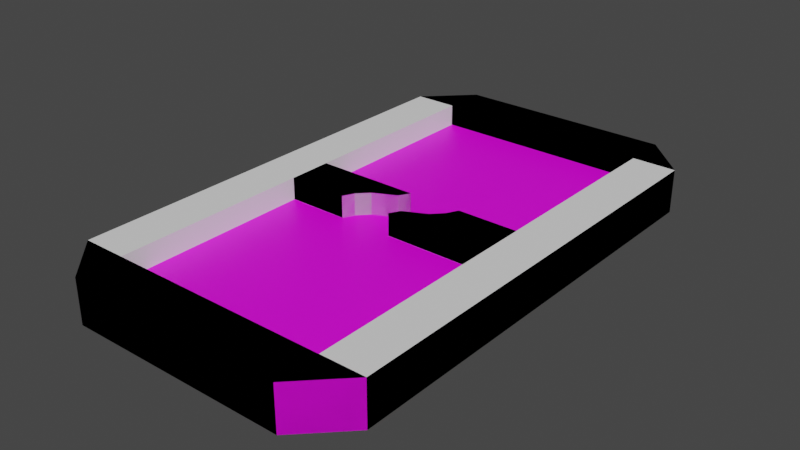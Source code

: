 # Source: table-beyondclassic-01.blend  (saved by Blender 3.2.14; exported with 4.5.12 LTS)
import bpy
from mathutils import Matrix  # noqa: F401  (used for matrix-valued properties, if any)

bpy.ops.wm.read_factory_settings(use_empty=True)
scene = bpy.context.scene
scene.name = 'Scene'

# ---- collections
col_collection = bpy.data.collections.new('Collection'); scene.collection.children.link(col_collection)

# ---- images (referenced by path relative to the original .blend; pixels are not part of the script)
import os
ASSET_DIR = os.environ.get("B2B_ASSET_DIR", "")  # directory of the original .blend (textures are referenced by path, not embedded)
HERE = os.path.dirname(os.path.abspath(__file__))  # packed textures are extracted next to this script under _unpacked/

def load_image(name, relpath, width, height, colorspace="sRGB"):
    """Load a texture the original file referenced (path relative to the .blend, or extracted next to this script)."""
    p = next((c for c in (os.path.join(HERE, relpath), os.path.join(ASSET_DIR, relpath)) if relpath and os.path.exists(c)), "")
    if p:
        img = bpy.data.images.load(p, check_existing=True)
        img.name = name
    else:  # same state as the original file: an image datablock whose file is absent (Cycles renders it pink)
        img = bpy.data.images.new(name, width, height)
        img.source = "FILE"
        img.filepath = "//" + (relpath or name)
    img.colorspace_settings.name = colorspace
    return img
img_table_classic_tex = load_image('Table-Classic-Tex', 'Table-BeyondClassic-Tex.png', 1024, 1024, 'sRGB')

# ---- materials (node trees are filled in below, after node groups)
mat_table_classic_placeholder = bpy.data.materials.new('Table-Classic-Placeholder')
mat_table_classic_placeholder.use_transparent_shadow = False

# ---- material node trees
mat_table_classic_placeholder.use_nodes = True; mat_table_classic_placeholder.node_tree.nodes.clear()
_N = mat_table_classic_placeholder.node_tree.nodes; _L = mat_table_classic_placeholder.node_tree.links
n0 = _N.new('ShaderNodeOutputMaterial'); n0.name = 'Material Output'; n0.location = (300, 300)
n1 = _N.new('ShaderNodeBsdfPrincipled'); n1.name = 'Principled BSDF'; n1.location = (28, 298)
n1.distribution = 'GGX'
n1.subsurface_method = 'RANDOM_WALK_SKIN'
n1.inputs[3].default_value = 1.45
n1.inputs[27].default_value = (0.0, 0.0, 0.0, 1.0)
n1.inputs[28].default_value = 1.0
n2 = _N.new('ShaderNodeTexImage'); n2.name = 'Image Texture'; n2.location = (-338, 278)
n2.image = img_table_classic_tex
_L.new(n1.outputs[0], n0.inputs[0])
_L.new(n2.outputs[0], n1.inputs[0])
n0.is_active_output = True

# ---- world
world_world = bpy.data.worlds.new('World'); scene.world = world_world
world_world.use_nodes = True; world_world.node_tree.nodes.clear()
_N = world_world.node_tree.nodes; _L = world_world.node_tree.links
n0 = _N.new('ShaderNodeOutputWorld'); n0.name = 'World Output'; n0.location = (300, 300)
n1 = _N.new('ShaderNodeBackground'); n1.name = 'Background'; n1.location = (10, 300)
n1.inputs[0].default_value = (0.05088, 0.05088, 0.05088, 1.0)
_L.new(n1.outputs[0], n0.inputs[0])
n0.is_active_output = True
world_world.color = (0.05088, 0.05088, 0.05088)
world_world.use_sun_shadow = False
world_world.sun_shadow_jitter_overblur = 0.0

# ---- meshes
me_table = bpy.data.meshes.new('Table')
me_table.from_pydata([(-5.0, -9.979, 0.9985), (-5.0, 10.02, 0.9985), (5.0, -9.979, 0.9985), (5.0, 10.02, 0.9985), (-7.0, -9.979, -0.001535), (-7.0, 10.02, -0.001535), (-5.0, 12.02, -0.001535), (5.0, 12.02, -0.001535), (7.0, 10.02, -0.001535), (7.0, -9.979, -0.001535), (5.0, -11.98, -0.001535), (-5.0, -11.98, -0.001535), (-5.0, 10.02, 1.998), (-7.0, 10.02, 1.998), (-7.0, -9.979, 1.998), (-4.998, 1.0, 2.0), (5.0, 10.02, 1.998), (5.0, 12.02, 1.998), (-5.0, 12.02, 1.998), (-4.998, 1.0, 1.0), (5.0, -9.979, 1.998), (7.0, -9.979, 1.998), (7.0, 10.02, 1.998), (-4.998, -1.0, 2.0), (-5.0, -9.979, 1.998), (-5.0, -11.98, 1.998), (5.0, -11.98, 1.998), (-4.998, -1.0, 1.0), (4.998, -1.0, 1.0), (4.998, -1.0, 2.0), (4.998, 1.0, 1.0), (4.998, 1.0, 2.0), (0.2455, -1.0, 2.0), (-2.236, -1.0, 2.0), (-2.236, -1.0, 1.0), (0.2455, -1.0, 1.0), (-0.2455, 1.0, 2.0), (2.236, 1.0, 2.0), (2.236, 1.0, 1.0), (-0.2455, 1.0, 1.0), (4.998, 0.0, 2.0), (4.998, 0.0, 1.0), (1.521, 0.0, 2.0), (1.521, 0.0, 1.0), (-4.998, 0.0, 2.0), (-4.998, 0.0, 1.0), (-1.521, 0.0, 2.0), (-1.521, 0.0, 1.0), (-4.998, 0.5, 2.0), (-4.998, 0.5, 1.0), (-0.4932, 0.5, 2.0), (-0.4932, 0.5, 1.0), (-4.998, -0.5, 1.0), (-1.989, -0.5, 2.0), (-1.989, -0.5, 1.0), (-4.998, -0.5, 2.0), (4.998, 0.5, 1.0), (4.998, 0.5, 2.0), (1.989, 0.5, 2.0), (1.989, 0.5, 1.0), (4.998, -0.5, 2.0), (0.4932, -0.5, 2.0), (0.4932, -0.5, 1.0), (4.998, -0.5, 1.0)], [], [(6, 18, 17, 7), (12, 13, 14, 24), (1, 2, 3), (8, 9, 4), (8, 22, 21, 9), (6, 7, 8), (10, 26, 25, 11), (4, 5, 8), (21, 26, 10, 9), (1, 12, 24, 0), (16, 17, 18, 12), (3, 16, 12, 1), (20, 21, 22, 16), (2, 20, 16, 3), (24, 25, 26, 20), (0, 24, 20, 2), (21, 20, 26), (9, 10, 4), (4, 11, 25, 14), (24, 14, 25), (5, 13, 18, 6), (13, 12, 18), (5, 6, 8), (7, 17, 22, 8), (10, 11, 4), (17, 16, 22), (49, 48, 15, 19), (38, 37, 31, 30), (63, 60, 29, 28), (34, 33, 23, 27), (53, 55, 23, 33), (60, 61, 32, 29), (1, 0, 2), (28, 29, 32, 35), (58, 37, 38, 59), (19, 15, 36, 39), (50, 51, 39, 36), (4, 14, 13, 5), (61, 42, 43, 62), (57, 58, 42, 40), (56, 57, 40, 41), (53, 54, 47, 46), (50, 48, 44, 46), (52, 55, 44, 45), (36, 15, 48, 50), (46, 47, 51, 50), (45, 44, 48, 49), (27, 23, 55, 52), (33, 34, 54, 53), (46, 44, 55, 53), (30, 31, 57, 56), (31, 37, 58, 57), (42, 58, 59, 43), (32, 61, 62, 35), (40, 42, 61, 60), (41, 40, 60, 63)])
_uv = me_table.uv_layers.new(name='UVMap')
_uv.uv.foreach_set('vector', [0.25, 0.7239, 0.25, 0.7728, 0.005693, 0.7728, 0.005693, 0.7239, 0.2989, 0.05455, 0.3477, 0.05455, 0.3477, 0.5432, 0.2989, 0.5432, 0.7125, 0.4943, 0.9568, 0.005693, 0.9568, 0.4943, 0.3591, 0.5432, 0.3591, 0.05455, 0.7011, 0.05455, 0.005693, 0.7125, 0.005693, 0.6637, 0.4943, 0.6637, 0.4943, 0.7125, 0.6523, 0.592, 0.408, 0.592, 0.3591, 0.5432, 0.2614, 0.7728, 0.2614, 0.7239, 0.5057, 0.7239, 0.5057, 0.7728, 0.7011, 0.05455, 0.7011, 0.5432, 0.3591, 0.5432, 0.5171, 0.7239, 0.5862, 0.7239, 0.5862, 0.7728, 0.5171, 0.7728, 0.8469, 0.9935, 0.8225, 0.9935, 0.8225, 0.5049, 0.8469, 0.5049, 0.05455, 0.05455, 0.05455, 0.005693, 0.2989, 0.005693, 0.2989, 0.05455, 0.005693, 0.8086, 0.005693, 0.7842, 0.25, 0.7842, 0.25, 0.8086, 0.05455, 0.5432, 0.005693, 0.5432, 0.005693, 0.05455, 0.05455, 0.05455, 0.7125, 0.5057, 0.737, 0.5057, 0.737, 0.9943, 0.7125, 0.9943, 0.2989, 0.5432, 0.2989, 0.592, 0.05455, 0.592, 0.05455, 0.5432, 0.5057, 0.7842, 0.5057, 0.8086, 0.2614, 0.8086, 0.2614, 0.7842, 0.005693, 0.5432, 0.05455, 0.5432, 0.05455, 0.592, 0.3591, 0.05455, 0.408, 0.005693, 0.7011, 0.05455, 0.615, 0.7328, 0.615, 0.6637, 0.6638, 0.6637, 0.6638, 0.7328, 0.2989, 0.5432, 0.3477, 0.5432, 0.2989, 0.592, 0.6841, 0.7441, 0.6841, 0.793, 0.615, 0.793, 0.615, 0.7441, 0.3477, 0.05455, 0.2989, 0.05455, 0.2989, 0.005693, 0.7011, 0.5432, 0.6523, 0.592, 0.3591, 0.5432, 0.615, 0.6523, 0.615, 0.6034, 0.6841, 0.6034, 0.6841, 0.6523, 0.408, 0.005693, 0.6523, 0.005693, 0.7011, 0.05455, 0.05455, 0.005693, 0.05455, 0.05455, 0.005693, 0.05455, 0.7842, 0.7967, 0.8086, 0.7967, 0.8086, 0.809, 0.7842, 0.809, 0.7842, 0.615, 0.8086, 0.615, 0.8086, 0.7129, 0.7842, 0.7129, 0.7483, 0.7967, 0.7728, 0.7967, 0.7728, 0.809, 0.7483, 0.809, 0.8086, 0.6036, 0.7842, 0.6036, 0.7842, 0.5057, 0.8086, 0.5057, 0.5057, 0.7003, 0.6036, 0.7003, 0.6036, 0.7125, 0.5057, 0.7125, 0.5057, 0.6401, 0.6036, 0.6401, 0.6036, 0.6523, 0.5057, 0.6523, 0.7125, 0.4943, 0.7125, 0.005693, 0.9568, 0.005693, 0.7728, 0.7129, 0.7483, 0.7129, 0.7483, 0.615, 0.7728, 0.615, 0.6997, 0.7003, 0.6997, 0.7125, 0.6752, 0.7125, 0.6752, 0.7003, 0.7483, 0.5057, 0.7728, 0.5057, 0.7728, 0.6036, 0.7483, 0.6036, 0.7606, 0.7243, 0.7606, 0.7487, 0.7483, 0.7487, 0.7483, 0.7243, 0.4943, 0.6034, 0.4943, 0.6523, 0.005693, 0.6523, 0.005693, 0.6034, 0.6997, 0.6759, 0.6997, 0.6881, 0.6752, 0.6881, 0.6752, 0.6759, 0.5057, 0.6156, 0.6036, 0.6156, 0.6036, 0.6278, 0.5057, 0.6278, 0.7483, 0.7723, 0.7728, 0.7723, 0.7728, 0.7845, 0.7483, 0.7845, 0.785, 0.7243, 0.785, 0.7487, 0.7728, 0.7487, 0.7728, 0.7243, 0.5057, 0.6759, 0.6036, 0.6759, 0.6036, 0.6881, 0.5057, 0.6881, 0.7842, 0.7723, 0.8086, 0.7723, 0.8086, 0.7845, 0.7842, 0.7845, 0.5057, 0.6637, 0.6036, 0.6637, 0.6036, 0.6759, 0.5057, 0.6759, 0.7728, 0.7243, 0.7728, 0.7487, 0.7606, 0.7487, 0.7606, 0.7243, 0.7842, 0.7845, 0.8086, 0.7845, 0.8086, 0.7967, 0.7842, 0.7967, 0.7842, 0.7601, 0.8086, 0.7601, 0.8086, 0.7723, 0.7842, 0.7723, 0.7972, 0.7243, 0.7972, 0.7487, 0.785, 0.7487, 0.785, 0.7243, 0.5057, 0.6881, 0.6036, 0.6881, 0.6036, 0.7003, 0.5057, 0.7003, 0.7483, 0.7601, 0.7728, 0.7601, 0.7728, 0.7723, 0.7483, 0.7723, 0.5057, 0.6034, 0.6036, 0.6034, 0.6036, 0.6156, 0.5057, 0.6156, 0.6997, 0.6881, 0.6997, 0.7003, 0.6752, 0.7003, 0.6752, 0.6881, 0.6997, 0.6637, 0.6997, 0.6759, 0.6752, 0.6759, 0.6752, 0.6637, 0.5057, 0.6278, 0.6036, 0.6278, 0.6036, 0.6401, 0.5057, 0.6401, 0.7483, 0.7845, 0.7728, 0.7845, 0.7728, 0.7967, 0.7483, 0.7967])
me_table.materials.append(mat_table_classic_placeholder)
me_table.update()
me_table_collision = bpy.data.meshes.new('Table_collision')
me_table_collision.from_pydata([(-5.0, -9.979, -0.001535), (-5.0, 10.02, -0.001535), (5.0, -9.979, -0.001535), (5.0, 10.02, -0.001535), (-7.0, -9.979, -0.001535), (-7.0, 10.02, -0.001535), (-5.0, 12.02, -0.001535), (5.0, 12.02, -0.001535), (7.0, 10.02, -0.001535), (7.0, -9.979, -0.001535), (5.0, -11.98, -0.001535), (-5.0, -11.98, -0.001535), (-5.0, 10.02, 1.998), (-7.0, 10.02, 1.998), (-7.0, -9.979, 1.998), (-4.998, 1.0, 2.0), (5.0, 10.02, 1.998), (5.0, 12.02, 1.998), (-5.0, 12.02, 1.998), (-4.998, 1.0, -0.001535), (5.0, -9.979, 1.998), (7.0, -9.979, 1.998), (7.0, 10.02, 1.998), (-4.998, -1.0, 2.0), (-5.0, -9.979, 1.998), (-5.0, -11.98, 1.998), (5.0, -11.98, 1.998), (-4.998, -1.0, -0.001535), (4.998, -1.0, -0.001535), (4.998, -1.0, 2.0), (4.998, 1.0, -0.001535), (4.998, 1.0, 2.0), (0.2455, -1.0, 2.0), (-2.236, -1.0, 2.0), (-2.236, -1.0, -0.001535), (0.2455, -1.0, -0.001535), (-0.2455, 1.0, 2.0), (2.236, 1.0, 2.0), (2.236, 1.0, -0.001535), (-0.2455, 1.0, -0.001535), (4.998, 0.0, 2.0), (4.998, 0.0, -0.001535), (1.521, 0.0, 2.0), (1.521, 0.0, -0.001535), (-4.998, 0.0, 2.0), (-4.998, 0.0, -0.001535), (-1.521, 0.0, 2.0), (-1.521, 0.0, -0.001535), (-4.998, 0.5, 2.0), (-4.998, 0.5, -0.001535), (-0.4932, 0.5, 2.0), (-0.4932, 0.5, -0.001535), (-4.998, -0.5, -0.001535), (-1.989, -0.5, 2.0), (-1.989, -0.5, -0.001535), (-4.998, -0.5, 2.0), (4.998, 0.5, -0.001535), (4.998, 0.5, 2.0), (1.989, 0.5, 2.0), (1.989, 0.5, -0.001535), (4.998, -0.5, 2.0), (0.4932, -0.5, 2.0), (0.4932, -0.5, -0.001535), (4.998, -0.5, -0.001535)], [], [(6, 18, 17, 7), (29, 20, 21), (8, 22, 21, 9), (10, 26, 25, 11), (21, 26, 10, 9), (27, 23, 24, 0), (16, 17, 18, 12), (3, 16, 12, 1), (40, 22, 57), (15, 19, 1, 12), (24, 25, 26, 20), (0, 24, 20, 2), (21, 20, 26), (4, 11, 25, 14), (24, 14, 25), (5, 13, 18, 6), (13, 12, 18), (7, 17, 22, 8), (17, 16, 22), (38, 37, 31, 30), (30, 8, 56), (34, 33, 23, 27), (53, 55, 23, 33), (60, 61, 32, 29), (28, 29, 32, 35), (58, 37, 38, 59), (19, 15, 36, 39), (50, 51, 39, 36), (4, 14, 13, 5), (61, 42, 43, 62), (57, 58, 42, 40), (8, 9, 41), (53, 54, 47, 46), (50, 48, 44, 46), (36, 15, 48, 50), (46, 47, 51, 50), (33, 34, 54, 53), (46, 44, 55, 53), (3, 8, 30), (31, 37, 58, 57), (42, 58, 59, 43), (32, 61, 62, 35), (40, 42, 61, 60), (9, 28, 63), (29, 28, 2, 20), (30, 31, 16, 3), (35, 62, 63, 28), (62, 43, 41, 63), (43, 59, 56, 41), (59, 38, 30, 56), (27, 52, 54, 34), (52, 45, 47, 54), (45, 49, 51, 47), (49, 19, 39, 51), (2, 9, 10), (4, 0, 11), (1, 5, 6), (3, 7, 8), (3, 1, 6, 7), (0, 2, 10, 11), (52, 27, 4), (5, 1, 19), (49, 45, 5), (45, 52, 4), (5, 45, 4), (5, 19, 49), (0, 4, 27), (9, 2, 28), (63, 41, 9), (41, 56, 8), (21, 22, 40), (22, 16, 31), (21, 60, 29), (31, 57, 22), (40, 60, 21), (14, 23, 55), (48, 15, 13), (15, 12, 13), (13, 14, 44), (48, 13, 44), (14, 24, 23), (55, 44, 14)])
_uv = me_table_collision.uv_layers.new(name='UVMap')
_uv.uv.foreach_set('vector', [0.25, 0.7239, 0.25, 0.7728, 0.005693, 0.7728, 0.005693, 0.7239, 0.7728, 0.809, 0.2614, 0.8086, 0.4943, 0.6637, 0.005693, 0.7125, 0.005693, 0.6637, 0.4943, 0.6637, 0.4943, 0.7125, 0.2614, 0.7728, 0.2614, 0.7239, 0.5057, 0.7239, 0.5057, 0.7728, 0.5171, 0.7239, 0.5862, 0.7239, 0.5862, 0.7728, 0.5171, 0.7728, 0.8086, 0.5057, 0.7842, 0.5057, 0.5057, 0.8086, 0.5057, 0.7842, 0.05455, 0.05455, 0.05455, 0.005693, 0.2989, 0.005693, 0.2989, 0.05455, 0.005693, 0.8086, 0.005693, 0.7842, 0.25, 0.7842, 0.25, 0.8086, 0.5057, 0.6278, 0.005693, 0.05455, 0.5057, 0.6156, 0.8086, 0.809, 0.7842, 0.809, 0.25, 0.8086, 0.25, 0.7842, 0.2989, 0.5432, 0.2989, 0.592, 0.05455, 0.592, 0.05455, 0.5432, 0.5057, 0.7842, 0.5057, 0.8086, 0.2614, 0.8086, 0.2614, 0.7842, 0.005693, 0.5432, 0.05455, 0.5432, 0.05455, 0.592, 0.615, 0.7328, 0.615, 0.6637, 0.6638, 0.6637, 0.6638, 0.7328, 0.2989, 0.5432, 0.3477, 0.5432, 0.2989, 0.592, 0.6841, 0.7441, 0.6841, 0.793, 0.615, 0.793, 0.615, 0.7441, 0.3477, 0.05455, 0.2989, 0.05455, 0.2989, 0.005693, 0.615, 0.6523, 0.615, 0.6034, 0.6841, 0.6034, 0.6841, 0.6523, 0.05455, 0.005693, 0.05455, 0.05455, 0.005693, 0.05455, 0.7842, 0.615, 0.8086, 0.615, 0.8086, 0.7129, 0.7842, 0.7129, 0.7842, 0.7129, 0.6841, 0.6523, 0.7483, 0.7723, 0.8086, 0.6036, 0.7842, 0.6036, 0.7842, 0.5057, 0.8086, 0.5057, 0.5057, 0.7003, 0.6036, 0.7003, 0.6036, 0.7125, 0.5057, 0.7125, 0.5057, 0.6401, 0.6036, 0.6401, 0.6036, 0.6523, 0.5057, 0.6523, 0.7728, 0.7129, 0.7483, 0.7129, 0.7483, 0.615, 0.7728, 0.615, 0.6997, 0.7003, 0.6997, 0.7125, 0.6752, 0.7125, 0.6752, 0.7003, 0.7483, 0.5057, 0.7728, 0.5057, 0.7728, 0.6036, 0.7483, 0.6036, 0.7606, 0.7243, 0.7606, 0.7487, 0.7483, 0.7487, 0.7483, 0.7243, 0.4943, 0.6034, 0.4943, 0.6523, 0.005693, 0.6523, 0.005693, 0.6034, 0.6997, 0.6759, 0.6997, 0.6881, 0.6752, 0.6881, 0.6752, 0.6759, 0.5057, 0.6156, 0.6036, 0.6156, 0.6036, 0.6278, 0.5057, 0.6278, 0.6841, 0.6523, 0.5171, 0.7728, 0.7483, 0.7845, 0.785, 0.7243, 0.785, 0.7487, 0.7728, 0.7487, 0.7728, 0.7243, 0.5057, 0.6759, 0.6036, 0.6759, 0.6036, 0.6881, 0.5057, 0.6881, 0.5057, 0.6637, 0.6036, 0.6637, 0.6036, 0.6759, 0.5057, 0.6759, 0.7728, 0.7243, 0.7728, 0.7487, 0.7606, 0.7487, 0.7606, 0.7243, 0.7972, 0.7243, 0.7972, 0.7487, 0.785, 0.7487, 0.785, 0.7243, 0.5057, 0.6881, 0.6036, 0.6881, 0.6036, 0.7003, 0.5057, 0.7003, 0.0, 0.0, 0.6841, 0.6523, 0.7842, 0.7129, 0.5057, 0.6034, 0.6036, 0.6034, 0.6036, 0.6156, 0.5057, 0.6156, 0.6997, 0.6881, 0.6997, 0.7003, 0.6752, 0.7003, 0.6752, 0.6881, 0.6997, 0.6637, 0.6997, 0.6759, 0.6752, 0.6759, 0.6752, 0.6637, 0.5057, 0.6278, 0.6036, 0.6278, 0.6036, 0.6401, 0.5057, 0.6401, 0.5171, 0.7728, 0.7728, 0.7129, 0.7483, 0.7967, 0.7728, 0.809, 0.7483, 0.809, 0.2614, 0.7842, 0.2614, 0.8086, 0.7842, 0.7129, 0.8086, 0.7129, 0.005693, 0.7842, 0.005693, 0.8086, 0.7728, 0.615, 0.6752, 0.6759, 0.7483, 0.7967, 0.7728, 0.7129, 0.6752, 0.6759, 0.6752, 0.6881, 0.7483, 0.7845, 0.7483, 0.7967, 0.6752, 0.6881, 0.6752, 0.7003, 0.7483, 0.7723, 0.7483, 0.7845, 0.6752, 0.7003, 0.7842, 0.615, 0.7483, 0.7601, 0.7483, 0.7723, 0.8086, 0.5057, 0.7842, 0.7723, 0.785, 0.7487, 0.8086, 0.6036, 0.7842, 0.7723, 0.7842, 0.7845, 0.7728, 0.7487, 0.785, 0.7487, 0.7842, 0.7845, 0.7842, 0.7967, 0.7606, 0.7487, 0.7728, 0.7487, 0.7842, 0.7967, 0.7483, 0.5057, 0.7483, 0.7487, 0.7606, 0.7487, 0.0, 0.0, 0.5171, 0.7728, 0.5862, 0.7728, 0.615, 0.7328, 0.0, 0.0, 0.615, 0.6637, 0.0, 0.0, 0.6841, 0.7441, 0.615, 0.7441, 0.0, 0.0, 0.615, 0.6523, 0.6841, 0.6523, 0.0, 0.0, 0.0, 0.0, 0.25, 0.7239, 0.615, 0.6523, 0.0, 0.0, 0.0, 0.0, 0.2614, 0.7728, 0.615, 0.6637, 0.7842, 0.7723, 0.8086, 0.5057, 0.4943, 0.6034, 0.6841, 0.7441, 0.0, 0.0, 0.7483, 0.5057, 0.7842, 0.7967, 0.7842, 0.7845, 0.6841, 0.7441, 0.7842, 0.7845, 0.7842, 0.7723, 0.4943, 0.6034, 0.6841, 0.7441, 0.7842, 0.7845, 0.4943, 0.6034, 0.6841, 0.7441, 0.7483, 0.5057, 0.7842, 0.7967, 0.0, 0.0, 0.4943, 0.6034, 0.8086, 0.5057, 0.5171, 0.7728, 0.2614, 0.7842, 0.7728, 0.7129, 0.7483, 0.7967, 0.7483, 0.7845, 0.5171, 0.7728, 0.7483, 0.7845, 0.7483, 0.7723, 0.6841, 0.6523, 0.4943, 0.6637, 0.005693, 0.05455, 0.5057, 0.6278, 0.005693, 0.05455, 0.005693, 0.7842, 0.5057, 0.6034, 0.4943, 0.6637, 0.5057, 0.6401, 0.7728, 0.809, 0.5057, 0.6034, 0.5057, 0.6156, 0.005693, 0.05455, 0.5057, 0.6278, 0.5057, 0.6401, 0.4943, 0.6637, 0.3477, 0.5432, 0.6036, 0.7125, 0.6036, 0.7003, 0.6036, 0.6759, 0.6036, 0.6637, 0.005693, 0.6523, 0.6036, 0.6637, 0.2989, 0.05455, 0.005693, 0.6523, 0.005693, 0.6523, 0.3477, 0.5432, 0.6036, 0.6881, 0.6036, 0.6759, 0.005693, 0.6523, 0.6036, 0.6881, 0.3477, 0.5432, 0.5057, 0.8086, 0.6036, 0.7125, 0.6036, 0.7003, 0.6036, 0.6881, 0.3477, 0.5432])
me_table_collision.materials.append(None)
me_table_collision.update()

# ---- objects
ob_table_beyondclassic = bpy.data.objects.new('Table_BeyondClassic', me_table)
ob_table_beyondclassic_colonly = bpy.data.objects.new('Table_BeyondClassic_colonly', me_table_collision)

# ---- transforms, parenting, visibility, modifiers, constraints
ob_table_beyondclassic.location = (0.0, 0.0, 0.0)
ob_table_beyondclassic_colonly.parent = ob_table_beyondclassic
ob_table_beyondclassic_colonly.location = (0.0, 0.0, 0.0)

# ---- collection membership
col_collection.objects.link(ob_table_beyondclassic)
col_collection.objects.link(ob_table_beyondclassic_colonly)

# ---- scene / render settings (as saved in the file)
scene.frame_start = 1; scene.frame_end = 250; scene.frame_set(1)
scene.render.engine = 'BLENDER_EEVEE_NEXT'
scene.cycles.sampling_pattern = 'TABULATED_SOBOL'
scene.cycles.use_light_tree = False
scene.view_settings.view_transform = 'Filmic'
bpy.context.view_layer.update()

# ---- added for rendering (the .blend has no active camera and no usable light): camera, sun
cam_auto = bpy.data.cameras.new('AutoCamera')
cam_auto.lens = 50.0
cam_auto.sensor_width = 36.0
cam_auto.clip_end = 1000.0
ob_auto_camera = bpy.data.objects.new('AutoCamera', cam_auto)
scene.collection.objects.link(ob_auto_camera)
ob_auto_camera.location = (25.7739, -30.9073, 21.6183)
ob_auto_camera.rotation_euler = (1.09748, -7.21219e-08, 0.694738)
scene.camera = ob_auto_camera
light_auto_sun = bpy.data.lights.new('AutoSun', 'SUN')
light_auto_sun.energy = 3.0
light_auto_sun.angle = 0.0523599
ob_auto_sun = bpy.data.objects.new('AutoSun', light_auto_sun)
scene.collection.objects.link(ob_auto_sun)
ob_auto_sun.rotation_euler = (0.872665, 0.174533, 0.523599)
bpy.context.view_layer.update()
